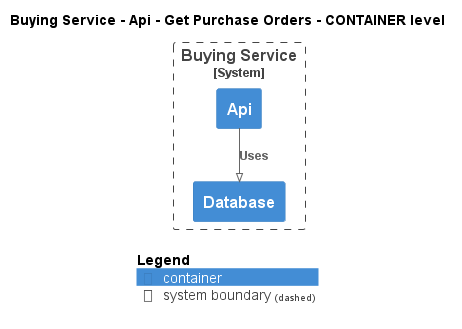

The diagram above was rendered by PlantUML. Its source (embedded in the PNG):
@startuml
!pragma layout smetana
!include ..\..\..\..\..\..\.c4s\C4_Container.puml

AddElementTag("state:new", $bgColor=green, $fontColor=#ffffff, $borderColor=green, $shadowing="False")
AddElementTag("state:changed", $bgColor=orange, $fontColor=#ffffff, $borderColor=orange, $shadowing="False")
AddElementTag("state:removed", $bgColor=red, $fontColor=#ffffff, $borderColor=red, $shadowing="False")

AddRelTag("state:new", $textColor=green, $lineColor=green)
AddRelTag("state:changed", $textColor=orange, $lineColor=orange)
AddRelTag("state:removed", $textColor=red, $lineColor=red)

SHOW_PERSON_PORTRAIT()
LAYOUT_TOP_DOWN()

skinparam linetype polyline

title Buying Service - Api - Get Purchase Orders - CONTAINER level


System_Boundary(ECommercePlatform.SoftwareSystems.BuyingService, "Buying Service") {
    Container(ECommercePlatform.SoftwareSystems.BuyingService.Containers.Api, "Api", "", "")
    Container(ECommercePlatform.SoftwareSystems.BuyingService.Containers.Database, "Database", "", "")
}

Rel(ECommercePlatform.SoftwareSystems.BuyingService.Containers.Api, ECommercePlatform.SoftwareSystems.BuyingService.Containers.Database, "Uses")


SHOW_LEGEND()
@enduml